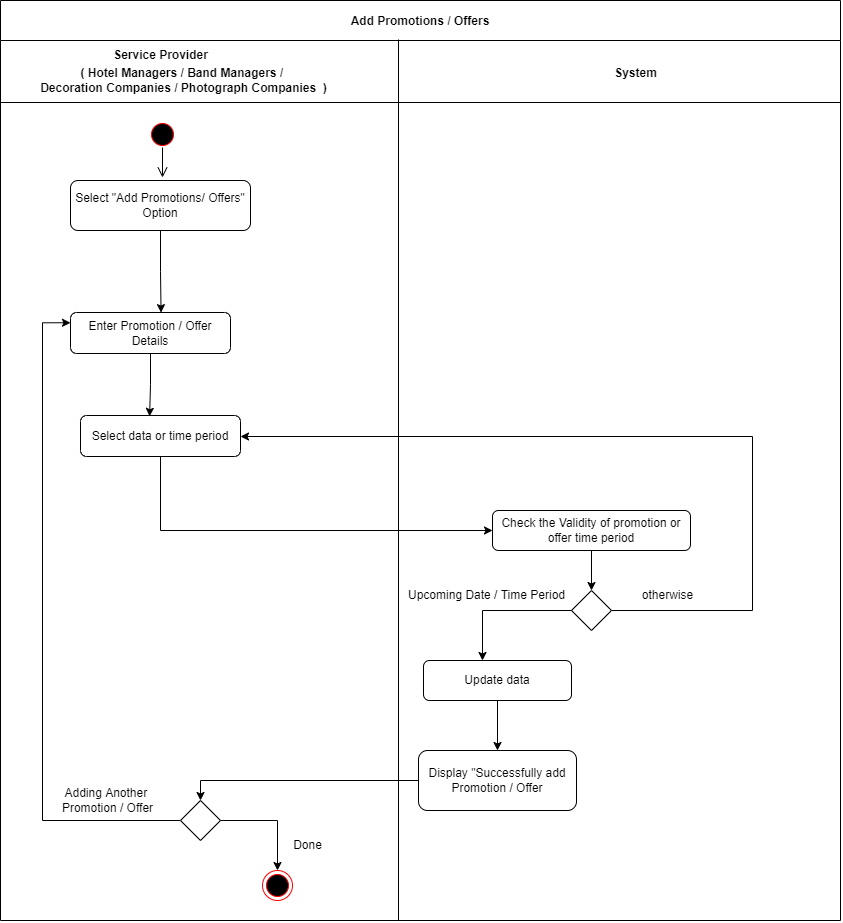

The diagram above was exported from draw.io. Its source (the exported page's mxGraphModel, read from the mxfile embedded in the PNG):
<mxGraphModel dx="2031" dy="-2251" grid="1" gridSize="10" guides="1" tooltips="1" connect="1" arrows="1" fold="1" page="1" pageScale="1" pageWidth="1169" pageHeight="826" background="none" math="0" shadow="0">
  <root>
    <mxCell id="0" />
    <mxCell id="1" parent="0" />
    <mxCell id="rD9oR3zr9KivMXhJSGUw-418" value="Add Promotions / Offers" style="swimlane;startSize=40;" vertex="1" parent="1">
      <mxGeometry x="10" y="3320" width="840" height="920" as="geometry" />
    </mxCell>
    <mxCell id="rD9oR3zr9KivMXhJSGUw-419" value="" style="edgeStyle=orthogonalEdgeStyle;html=1;verticalAlign=bottom;endArrow=open;endSize=8;rounded=0;entryX=0.5;entryY=0;entryDx=0;entryDy=0;" edge="1" parent="rD9oR3zr9KivMXhJSGUw-418">
      <mxGeometry relative="1" as="geometry">
        <mxPoint x="162" y="177" as="targetPoint" />
        <mxPoint x="161.99999999999977" y="147" as="sourcePoint" />
      </mxGeometry>
    </mxCell>
    <mxCell id="rD9oR3zr9KivMXhJSGUw-420" value="" style="endArrow=none;html=1;rounded=0;" edge="1" parent="rD9oR3zr9KivMXhJSGUw-418">
      <mxGeometry width="50" height="50" relative="1" as="geometry">
        <mxPoint y="102" as="sourcePoint" />
        <mxPoint x="840" y="102" as="targetPoint" />
      </mxGeometry>
    </mxCell>
    <mxCell id="rD9oR3zr9KivMXhJSGUw-421" value="&lt;b&gt;System&lt;/b&gt;" style="text;html=1;align=center;verticalAlign=middle;resizable=0;points=[];autosize=1;" vertex="1" parent="rD9oR3zr9KivMXhJSGUw-418">
      <mxGeometry x="600" y="58" width="70" height="30" as="geometry" />
    </mxCell>
    <mxCell id="rD9oR3zr9KivMXhJSGUw-422" style="edgeStyle=orthogonalEdgeStyle;rounded=0;orthogonalLoop=1;jettySize=auto;html=1;entryX=0.566;entryY=0.003;entryDx=0;entryDy=0;entryPerimeter=0;" edge="1" parent="rD9oR3zr9KivMXhJSGUw-418" source="rD9oR3zr9KivMXhJSGUw-423" target="rD9oR3zr9KivMXhJSGUw-426">
      <mxGeometry relative="1" as="geometry" />
    </mxCell>
    <mxCell id="rD9oR3zr9KivMXhJSGUw-423" value="Select &quot;Add Promotions/ Offers&quot; Option" style="rounded=1;whiteSpace=wrap;html=1;" vertex="1" parent="rD9oR3zr9KivMXhJSGUw-418">
      <mxGeometry x="70" y="180" width="180" height="50" as="geometry" />
    </mxCell>
    <mxCell id="rD9oR3zr9KivMXhJSGUw-424" value="Check the Validity of promotion or offer time period" style="rounded=1;whiteSpace=wrap;html=1;" vertex="1" parent="rD9oR3zr9KivMXhJSGUw-418">
      <mxGeometry x="492" y="510" width="198" height="40" as="geometry" />
    </mxCell>
    <mxCell id="rD9oR3zr9KivMXhJSGUw-425" style="edgeStyle=orthogonalEdgeStyle;rounded=0;orthogonalLoop=1;jettySize=auto;html=1;entryX=0.432;entryY=0.02;entryDx=0;entryDy=0;entryPerimeter=0;" edge="1" parent="rD9oR3zr9KivMXhJSGUw-418" source="rD9oR3zr9KivMXhJSGUw-426" target="rD9oR3zr9KivMXhJSGUw-437">
      <mxGeometry relative="1" as="geometry" />
    </mxCell>
    <mxCell id="rD9oR3zr9KivMXhJSGUw-426" value="Enter Promotion / Offer Details" style="rounded=1;whiteSpace=wrap;html=1;" vertex="1" parent="rD9oR3zr9KivMXhJSGUw-418">
      <mxGeometry x="70" y="312" width="160" height="41" as="geometry" />
    </mxCell>
    <mxCell id="rD9oR3zr9KivMXhJSGUw-427" value="" style="ellipse;html=1;shape=startState;fillColor=#000000;strokeColor=#ff0000;" vertex="1" parent="rD9oR3zr9KivMXhJSGUw-418">
      <mxGeometry x="147" y="119" width="30" height="30" as="geometry" />
    </mxCell>
    <mxCell id="rD9oR3zr9KivMXhJSGUw-428" value="" style="ellipse;html=1;shape=endState;fillColor=#000000;strokeColor=#ff0000;" vertex="1" parent="rD9oR3zr9KivMXhJSGUw-418">
      <mxGeometry x="262" y="870" width="30" height="30" as="geometry" />
    </mxCell>
    <mxCell id="rD9oR3zr9KivMXhJSGUw-429" value="( Hotel Managers / Band Managers /&amp;nbsp;&lt;br&gt;Decoration Companies / Photograph Companies&amp;nbsp; )" style="text;html=1;align=center;verticalAlign=middle;resizable=0;points=[];autosize=1;strokeColor=none;fillColor=none;fontStyle=1" vertex="1" parent="rD9oR3zr9KivMXhJSGUw-418">
      <mxGeometry x="28" y="60" width="310" height="40" as="geometry" />
    </mxCell>
    <mxCell id="rD9oR3zr9KivMXhJSGUw-430" value="&lt;b&gt;Service Provider&lt;/b&gt;" style="text;html=1;align=center;verticalAlign=middle;resizable=0;points=[];autosize=1;strokeColor=none;fillColor=none;" vertex="1" parent="rD9oR3zr9KivMXhJSGUw-418">
      <mxGeometry x="100" y="40" width="120" height="30" as="geometry" />
    </mxCell>
    <mxCell id="rD9oR3zr9KivMXhJSGUw-431" style="edgeStyle=orthogonalEdgeStyle;rounded=0;orthogonalLoop=1;jettySize=auto;html=1;" edge="1" parent="rD9oR3zr9KivMXhJSGUw-418" source="rD9oR3zr9KivMXhJSGUw-432" target="rD9oR3zr9KivMXhJSGUw-437">
      <mxGeometry relative="1" as="geometry">
        <mxPoint x="262" y="430" as="targetPoint" />
        <Array as="points">
          <mxPoint x="752" y="610" />
          <mxPoint x="752" y="436" />
        </Array>
      </mxGeometry>
    </mxCell>
    <mxCell id="rD9oR3zr9KivMXhJSGUw-432" value="" style="rhombus;whiteSpace=wrap;html=1;" vertex="1" parent="rD9oR3zr9KivMXhJSGUw-418">
      <mxGeometry x="571" y="590" width="40" height="40" as="geometry" />
    </mxCell>
    <mxCell id="rD9oR3zr9KivMXhJSGUw-433" value="Upcoming Date / Time Period" style="text;html=1;align=center;verticalAlign=middle;resizable=0;points=[];autosize=1;strokeColor=none;fillColor=none;" vertex="1" parent="rD9oR3zr9KivMXhJSGUw-418">
      <mxGeometry x="396" y="580" width="180" height="30" as="geometry" />
    </mxCell>
    <mxCell id="rD9oR3zr9KivMXhJSGUw-434" style="edgeStyle=orthogonalEdgeStyle;rounded=0;orthogonalLoop=1;jettySize=auto;html=1;entryX=0.5;entryY=0;entryDx=0;entryDy=0;" edge="1" parent="rD9oR3zr9KivMXhJSGUw-418" source="rD9oR3zr9KivMXhJSGUw-435" target="rD9oR3zr9KivMXhJSGUw-443">
      <mxGeometry relative="1" as="geometry" />
    </mxCell>
    <mxCell id="rD9oR3zr9KivMXhJSGUw-435" value="Display &quot;Successfully add Promotion / Offer" style="rounded=1;whiteSpace=wrap;html=1;" vertex="1" parent="rD9oR3zr9KivMXhJSGUw-418">
      <mxGeometry x="418" y="750" width="158" height="60" as="geometry" />
    </mxCell>
    <mxCell id="rD9oR3zr9KivMXhJSGUw-436" style="edgeStyle=orthogonalEdgeStyle;rounded=0;orthogonalLoop=1;jettySize=auto;html=1;entryX=0;entryY=0.5;entryDx=0;entryDy=0;" edge="1" parent="rD9oR3zr9KivMXhJSGUw-418" source="rD9oR3zr9KivMXhJSGUw-437" target="rD9oR3zr9KivMXhJSGUw-424">
      <mxGeometry relative="1" as="geometry">
        <Array as="points">
          <mxPoint x="160" y="530" />
        </Array>
      </mxGeometry>
    </mxCell>
    <mxCell id="rD9oR3zr9KivMXhJSGUw-437" value="Select data or time period" style="rounded=1;whiteSpace=wrap;html=1;" vertex="1" parent="rD9oR3zr9KivMXhJSGUw-418">
      <mxGeometry x="80" y="415" width="160" height="41" as="geometry" />
    </mxCell>
    <mxCell id="rD9oR3zr9KivMXhJSGUw-438" style="edgeStyle=orthogonalEdgeStyle;rounded=0;orthogonalLoop=1;jettySize=auto;html=1;" edge="1" parent="rD9oR3zr9KivMXhJSGUw-418" source="rD9oR3zr9KivMXhJSGUw-439" target="rD9oR3zr9KivMXhJSGUw-435">
      <mxGeometry relative="1" as="geometry" />
    </mxCell>
    <mxCell id="rD9oR3zr9KivMXhJSGUw-439" value="Update data" style="rounded=1;whiteSpace=wrap;html=1;" vertex="1" parent="rD9oR3zr9KivMXhJSGUw-418">
      <mxGeometry x="423" y="660" width="148" height="40" as="geometry" />
    </mxCell>
    <mxCell id="rD9oR3zr9KivMXhJSGUw-440" value="otherwise" style="text;html=1;align=center;verticalAlign=middle;resizable=0;points=[];autosize=1;strokeColor=none;fillColor=none;" vertex="1" parent="rD9oR3zr9KivMXhJSGUw-418">
      <mxGeometry x="632" y="580" width="70" height="30" as="geometry" />
    </mxCell>
    <mxCell id="rD9oR3zr9KivMXhJSGUw-441" style="edgeStyle=orthogonalEdgeStyle;rounded=0;orthogonalLoop=1;jettySize=auto;html=1;entryX=0;entryY=0.25;entryDx=0;entryDy=0;" edge="1" parent="rD9oR3zr9KivMXhJSGUw-418" source="rD9oR3zr9KivMXhJSGUw-443" target="rD9oR3zr9KivMXhJSGUw-426">
      <mxGeometry relative="1" as="geometry">
        <Array as="points">
          <mxPoint x="42" y="820" />
          <mxPoint x="42" y="322" />
        </Array>
      </mxGeometry>
    </mxCell>
    <mxCell id="rD9oR3zr9KivMXhJSGUw-442" style="edgeStyle=orthogonalEdgeStyle;rounded=0;orthogonalLoop=1;jettySize=auto;html=1;entryX=0.5;entryY=0;entryDx=0;entryDy=0;" edge="1" parent="rD9oR3zr9KivMXhJSGUw-418" source="rD9oR3zr9KivMXhJSGUw-443" target="rD9oR3zr9KivMXhJSGUw-428">
      <mxGeometry relative="1" as="geometry" />
    </mxCell>
    <mxCell id="rD9oR3zr9KivMXhJSGUw-443" value="" style="rhombus;whiteSpace=wrap;html=1;" vertex="1" parent="rD9oR3zr9KivMXhJSGUw-418">
      <mxGeometry x="180" y="800" width="40" height="40" as="geometry" />
    </mxCell>
    <mxCell id="rD9oR3zr9KivMXhJSGUw-444" value="Adding Another &lt;br&gt;Promotion / Offer" style="text;html=1;align=center;verticalAlign=middle;resizable=0;points=[];autosize=1;strokeColor=none;fillColor=none;" vertex="1" parent="rD9oR3zr9KivMXhJSGUw-418">
      <mxGeometry x="52" y="780" width="110" height="40" as="geometry" />
    </mxCell>
    <mxCell id="rD9oR3zr9KivMXhJSGUw-445" value="Done" style="text;html=1;align=center;verticalAlign=middle;resizable=0;points=[];autosize=1;strokeColor=none;fillColor=none;" vertex="1" parent="rD9oR3zr9KivMXhJSGUw-418">
      <mxGeometry x="282" y="830" width="50" height="30" as="geometry" />
    </mxCell>
    <mxCell id="rD9oR3zr9KivMXhJSGUw-446" value="" style="endArrow=none;html=1;rounded=0;" edge="1" parent="1">
      <mxGeometry width="50" height="50" relative="1" as="geometry">
        <mxPoint x="408" y="4240" as="sourcePoint" />
        <mxPoint x="408" y="3359" as="targetPoint" />
      </mxGeometry>
    </mxCell>
    <mxCell id="rD9oR3zr9KivMXhJSGUw-447" style="edgeStyle=orthogonalEdgeStyle;rounded=0;orthogonalLoop=1;jettySize=auto;html=1;" edge="1" parent="1" source="rD9oR3zr9KivMXhJSGUw-424">
      <mxGeometry relative="1" as="geometry">
        <mxPoint x="601" y="3910" as="targetPoint" />
      </mxGeometry>
    </mxCell>
    <mxCell id="rD9oR3zr9KivMXhJSGUw-448" style="edgeStyle=orthogonalEdgeStyle;rounded=0;orthogonalLoop=1;jettySize=auto;html=1;" edge="1" parent="1" source="rD9oR3zr9KivMXhJSGUw-432">
      <mxGeometry relative="1" as="geometry">
        <mxPoint x="492" y="3980" as="targetPoint" />
      </mxGeometry>
    </mxCell>
  </root>
</mxGraphModel>